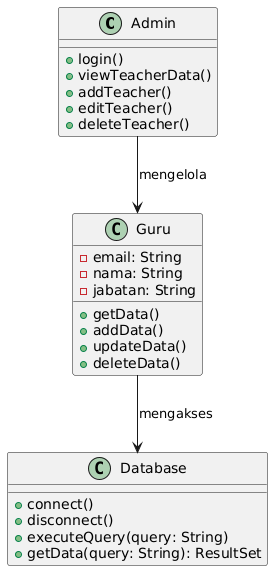

The diagram above was rendered by PlantUML. Its source (embedded in the PNG):
@startuml
class Admin {
  +login()
  +viewTeacherData()
  +addTeacher()
  +editTeacher()
  +deleteTeacher()
}

class Guru {
  -email: String
  -nama: String
  -jabatan: String
  +getData()
  +addData()
  +updateData()
  +deleteData()
}

class Database {
  +connect()
  +disconnect()
  +executeQuery(query: String)
  +getData(query: String): ResultSet
}

Admin --> Guru : mengelola
Guru --> Database : mengakses
@enduml